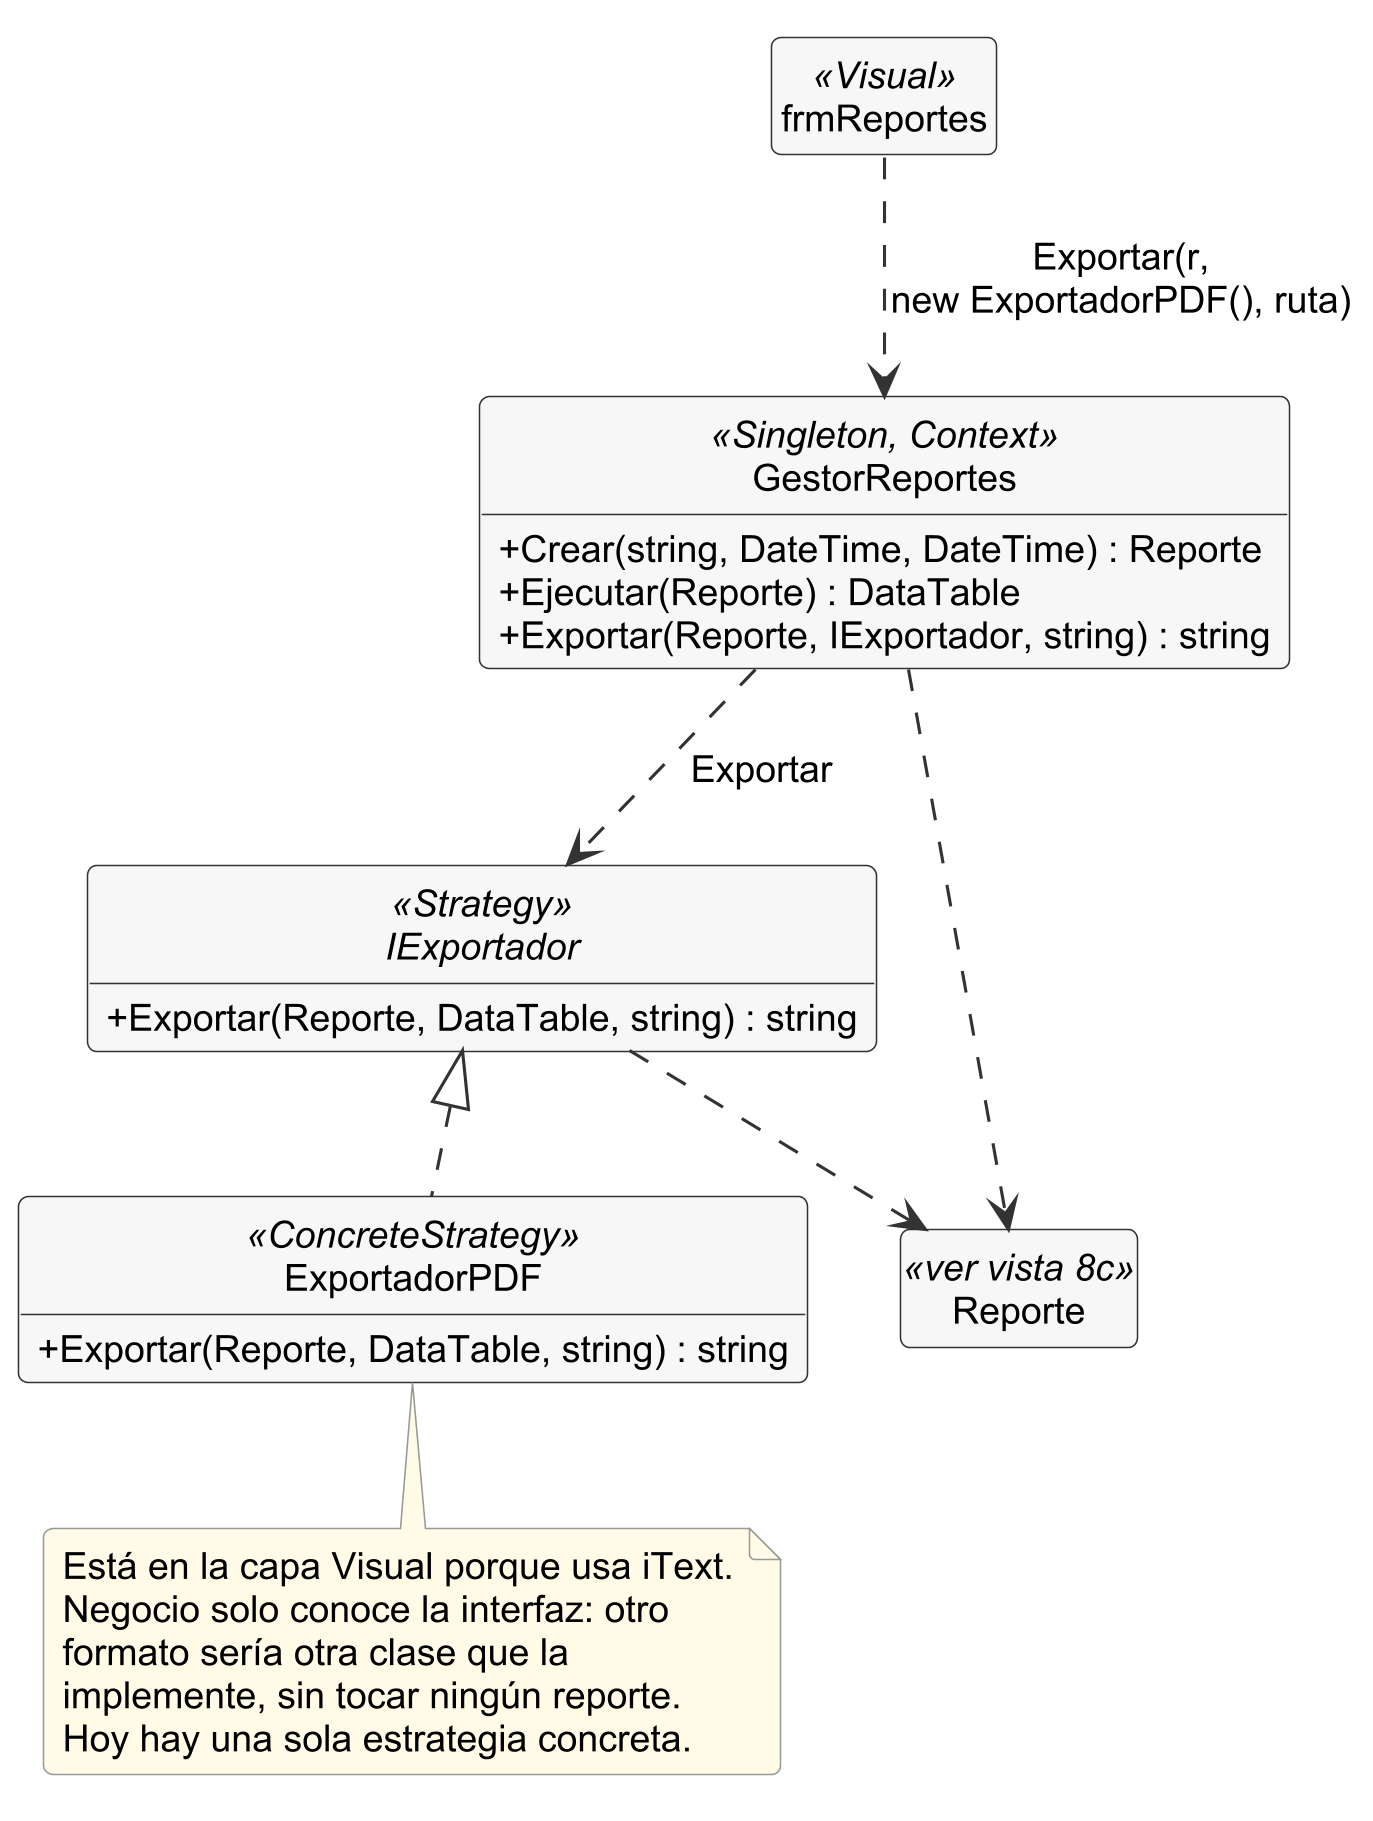

The diagram above was rendered by PlantUML. Its source (embedded in the PNG):
@startuml clases-8b-patron-strategy
skinparamlocked dpi 300
!include _estilo.iuml
skinparam nodesep 30
skinparam ranksep 45
hide empty members
' Diagrama de clases, vista 8b: patrón Strategy para el formato de salida de los reportes.
' Fuente: Repo/IExportador.cs, Repo/GestorReportes.cs, Visual/ExportadorPDF.cs,
' Visual/Propietario/frmReportes.cs (elige la estrategia: new ExportadorPDF()).

class GestorReportes <<Singleton, Context>> {
  + Crear(string, DateTime, DateTime) : Reporte
  + Ejecutar(Reporte) : DataTable
  + Exportar(Reporte, IExportador, string) : string
}
interface IExportador <<Strategy>> {
  + Exportar(Reporte, DataTable, string) : string
}
class ExportadorPDF <<ConcreteStrategy>> {
  + Exportar(Reporte, DataTable, string) : string
}
class frmReportes <<Visual>>
class Reporte <<ver vista 8c>>

frmReportes ..> GestorReportes : Exportar(r,\nnew ExportadorPDF(), ruta)
GestorReportes ..> IExportador : Exportar
IExportador <|.. ExportadorPDF
IExportador ..> Reporte
GestorReportes ..> Reporte

note bottom of ExportadorPDF
  Está en la capa Visual porque usa iText.
  Negocio solo conoce la interfaz: otro
  formato sería otra clase que la
  implemente, sin tocar ningún reporte.
  Hoy hay una sola estrategia concreta.
end note
@enduml